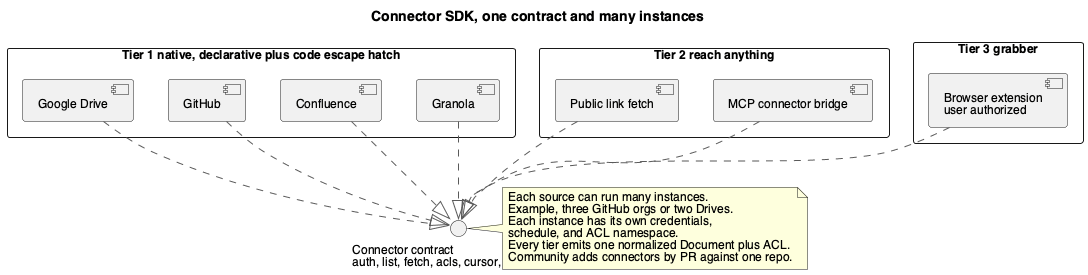

The diagram above was rendered by PlantUML. Its source (embedded in the PNG):
@startuml 03-connector-sdk
skinparam backgroundColor #FFFFFF
skinparam shadowing false
skinparam defaultFontName Helvetica
skinparam defaultFontSize 12
skinparam ArrowColor #5A5A5A
title Connector SDK, one contract and many instances

interface "Connector contract\nauth, list, fetch, acls, cursor, capabilities" as IF

rectangle "Tier 1 native, declarative plus code escape hatch" {
  component "Google Drive" as d
  component "GitHub" as g
  component "Confluence" as c
  component "Granola" as gn
}
rectangle "Tier 2 reach anything" {
  component "Public link fetch" as pl
  component "MCP connector bridge" as mcp
}
rectangle "Tier 3 grabber" {
  component "Browser extension\nuser authorized" as be
}

d ..|> IF
g ..|> IF
c ..|> IF
gn ..|> IF
pl ..|> IF
mcp ..|> IF
be ..|> IF

note right of IF
Each source can run many instances.
Example, three GitHub orgs or two Drives.
Each instance has its own credentials,
schedule, and ACL namespace.
Every tier emits one normalized Document plus ACL.
Community adds connectors by PR against one repo.
end note
@enduml